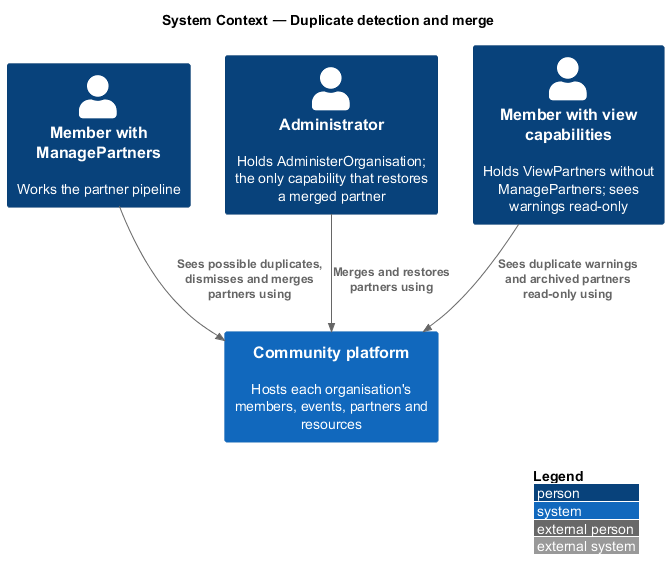

The diagram above was rendered by PlantUML. Its source (embedded in the PNG):
@startuml
!include <C4/C4_Context>
LAYOUT_WITH_LEGEND()
title System Context — Duplicate detection and merge
Person(lead, "Member with ManagePartners", "Works the partner pipeline")
Person(admin, "Administrator", "Holds AdministerOrganisation; the only capability that restores a merged partner")
Person(staff, "Member with view capabilities", "Holds ViewPartners without ManagePartners; sees warnings read-only")
System(community, "Community platform", "Hosts each organisation's members, events, partners and resources")
Rel(lead, community, "Sees possible duplicates, dismisses and merges partners using")
Rel(admin, community, "Merges and restores partners using")
Rel(staff, community, "Sees duplicate warnings and archived partners read-only using")
@enduml